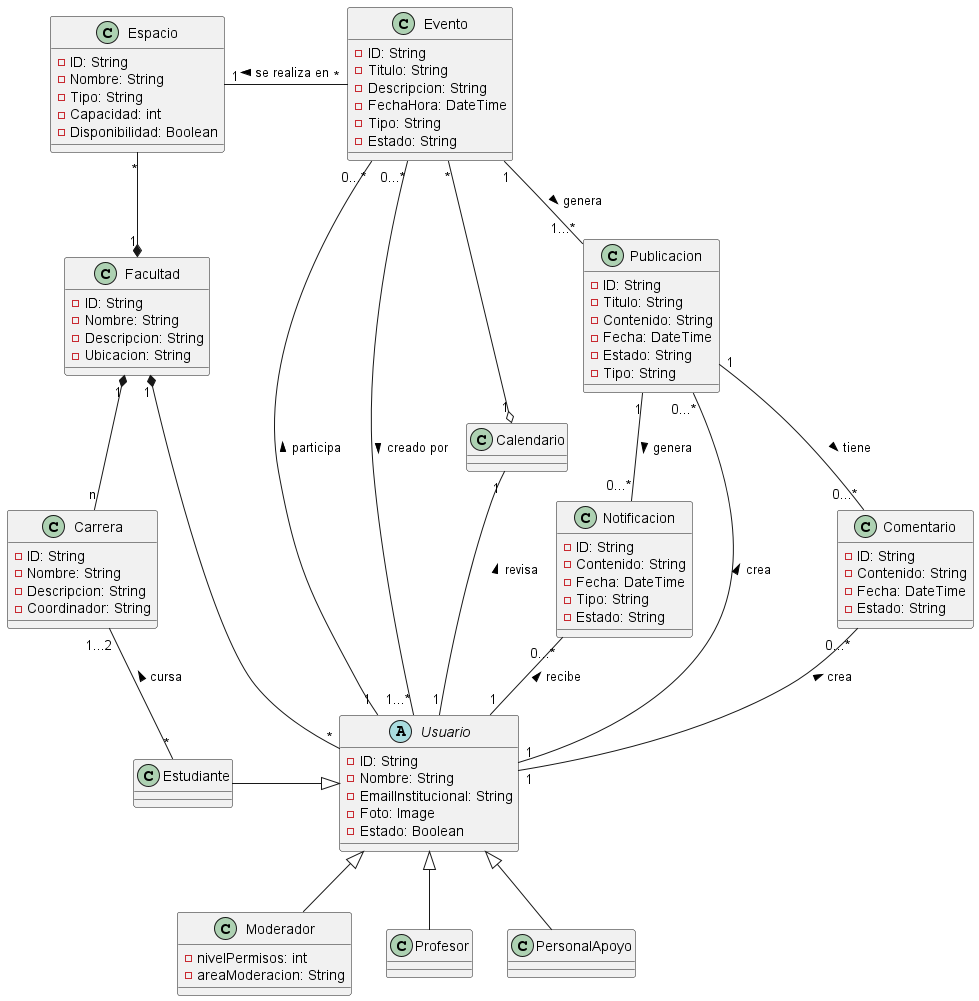

The diagram above was rendered by PlantUML. Its source (embedded in the PNG):
@startuml DomainModel

abstract class Usuario {
  -ID: String
  -Nombre: String
  -EmailInstitucional: String
  -Foto: Image
  -Estado: Boolean
}

class Moderador {
  -nivelPermisos: int
  -areaModeracion: String
}

class Estudiante {
}

class Profesor {
}

class PersonalApoyo {
}

class Facultad {
  -ID: String
  -Nombre: String
  -Descripcion: String
  -Ubicacion: String
}

class Carrera {
  -ID: String
  -Nombre: String
  -Descripcion: String
  -Coordinador: String
}

class Evento {
  -ID: String
  -Titulo: String
  -Descripcion: String
  -FechaHora: DateTime
  -Tipo: String
  -Estado: String
}

class Notificacion {
  -ID: String
  -Contenido: String
  -Fecha: DateTime
  -Tipo: String
  -Estado: String
}

class Espacio {
  -ID: String
  -Nombre: String
  -Tipo: String
  -Capacidad: int
  -Disponibilidad: Boolean
}

class Publicacion {
  -ID: String
  -Titulo: String
  -Contenido: String
  -Fecha: DateTime
  -Estado: String
  -Tipo: String
}

class Comentario {
  -ID: String
  -Contenido: String
  -Fecha: DateTime
  -Estado: String
}

class Calendario {
  
}

' Relaciones
Moderador -up-|> Usuario
Profesor -up-|> Usuario
Estudiante -right-|> Usuario
PersonalApoyo -up-|> Usuario

Usuario "1" -up- "0...*" Publicacion: crea >
Usuario "1" -up- "0...*" Evento: participa >
Usuario "1" -up- "0...*" Notificacion: recibe >
Usuario "1" -up- "1" Calendario: revisa >

Estudiante "*" -up- "1...2" Carrera: cursa >

Facultad "1" *-down- "n" Carrera
Facultad "1" *-down- "*" Usuario
Facultad "1" *-up- "*" Espacio

Evento "0...*" -left- "1...*" Usuario: creado por >
Evento "*" -left- "1" Espacio: se realiza en >
Evento "1" -- "1...*" Publicacion: genera >
Evento "*" -down-o "1" Calendario

Publicacion "1" -- "0...*" Comentario: tiene >
Publicacion "1" -- "0...*" Notificacion: genera >

Comentario "0...*" -down- "1" Usuario: crea <

@enduml